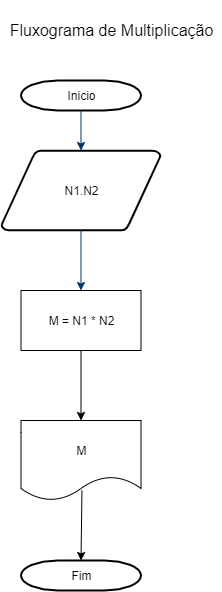

The diagram above was exported from draw.io. Its source (the exported page's mxGraphModel, read from the mxfile embedded in the PNG):
<mxGraphModel dx="868" dy="482" grid="1" gridSize="10" guides="1" tooltips="1" connect="1" arrows="1" fold="1" page="1" pageScale="1" pageWidth="1169" pageHeight="827" background="#ffffff" math="0" shadow="0">
  <root>
    <mxCell id="0" />
    <mxCell id="1" parent="0" />
    <mxCell id="2" value="Inicio" style="shape=mxgraph.flowchart.terminator;strokeWidth=2;gradientColor=none;gradientDirection=north;fontStyle=0;html=1;" parent="1" vertex="1">
      <mxGeometry x="369.5" y="90" width="120" height="30" as="geometry" />
    </mxCell>
    <mxCell id="3" value="N1.N2" style="shape=mxgraph.flowchart.data;strokeWidth=2;gradientColor=none;gradientDirection=north;fontStyle=0;html=1;" parent="1" vertex="1">
      <mxGeometry x="350" y="160" width="159" height="80" as="geometry" />
    </mxCell>
    <mxCell id="7" style="fontStyle=1;strokeColor=#003366;strokeWidth=1;html=1;" parent="1" source="2" target="3" edge="1">
      <mxGeometry relative="1" as="geometry" />
    </mxCell>
    <mxCell id="8" style="fontStyle=1;strokeColor=#003366;strokeWidth=1;html=1;entryX=0.5;entryY=0;entryDx=0;entryDy=0;" parent="1" source="3" target="j1iDWuKTCAqOEZRo-hNf-57" edge="1">
      <mxGeometry relative="1" as="geometry">
        <mxPoint x="429.5" y="280" as="targetPoint" />
      </mxGeometry>
    </mxCell>
    <mxCell id="40" value="Fim" style="shape=mxgraph.flowchart.terminator;strokeWidth=2;gradientColor=none;gradientDirection=north;fontStyle=0;html=1;" parent="1" vertex="1">
      <mxGeometry x="369.5" y="570" width="120" height="30" as="geometry" />
    </mxCell>
    <mxCell id="j1iDWuKTCAqOEZRo-hNf-55" value="" style="shape=document;whiteSpace=wrap;html=1;boundedLbl=1;" parent="1" vertex="1">
      <mxGeometry x="369.5" y="430" width="120" height="80" as="geometry" />
    </mxCell>
    <mxCell id="j1iDWuKTCAqOEZRo-hNf-57" value="" style="rounded=0;whiteSpace=wrap;html=1;" parent="1" vertex="1">
      <mxGeometry x="369.5" y="300" width="120" height="60" as="geometry" />
    </mxCell>
    <mxCell id="j1iDWuKTCAqOEZRo-hNf-59" value="" style="endArrow=classic;html=1;exitX=0.5;exitY=1;exitDx=0;exitDy=0;" parent="1" source="j1iDWuKTCAqOEZRo-hNf-57" edge="1">
      <mxGeometry width="50" height="50" relative="1" as="geometry">
        <mxPoint x="529.5" y="410" as="sourcePoint" />
        <mxPoint x="429.5" y="430" as="targetPoint" />
      </mxGeometry>
    </mxCell>
    <mxCell id="j1iDWuKTCAqOEZRo-hNf-60" value="" style="endArrow=classic;html=1;entryX=0.5;entryY=0;entryDx=0;entryDy=0;entryPerimeter=0;exitX=0.508;exitY=0.875;exitDx=0;exitDy=0;exitPerimeter=0;" parent="1" source="j1iDWuKTCAqOEZRo-hNf-55" target="40" edge="1">
      <mxGeometry width="50" height="50" relative="1" as="geometry">
        <mxPoint x="429.5" y="510" as="sourcePoint" />
        <mxPoint x="429.5" y="560" as="targetPoint" />
      </mxGeometry>
    </mxCell>
    <mxCell id="j1iDWuKTCAqOEZRo-hNf-61" value="M = N1 * N2" style="text;html=1;align=center;verticalAlign=middle;resizable=0;points=[];autosize=1;" parent="1" vertex="1">
      <mxGeometry x="389.5" y="320" width="80" height="20" as="geometry" />
    </mxCell>
    <mxCell id="j1iDWuKTCAqOEZRo-hNf-62" value="M" style="text;html=1;align=center;verticalAlign=middle;resizable=0;points=[];autosize=1;" parent="1" vertex="1">
      <mxGeometry x="414.5" y="450" width="30" height="20" as="geometry" />
    </mxCell>
    <mxCell id="sLrGw15RzK8Jhytnnq7n-45" value="&lt;p style=&quot;line-height: 120% ; font-size: 16px&quot;&gt;Fluxograma de Multiplicação&lt;/p&gt;" style="text;html=1;align=center;verticalAlign=middle;resizable=0;points=[];autosize=1;" parent="1" vertex="1">
      <mxGeometry x="350" y="10" width="220" height="60" as="geometry" />
    </mxCell>
  </root>
</mxGraphModel>